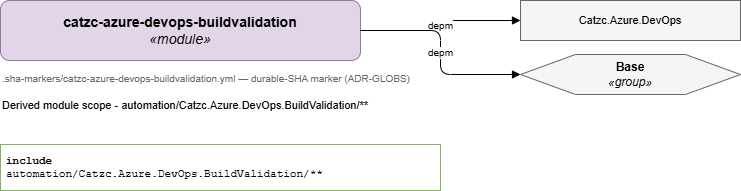

The diagram above was exported from draw.io. Its source (the exported page's mxGraphModel, read from the mxfile embedded in the PNG):
<mxGraphModel dx="1250" dy="542" grid="1" gridSize="10" guides="1" tooltips="1" connect="1" arrows="1" fold="1" page="1" pageScale="1" pageWidth="1169" pageHeight="826" math="0" shadow="0">
  <root>
    <mxCell id="0" />
    <mxCell id="1" parent="0" />
    <mxCell id="title" parent="1" style="rounded=1;whiteSpace=wrap;html=1;fontSize=14;fillColor=#e1d5e7;strokeColor=#9673a6;" value="&lt;b&gt;catzc-azure-devops-buildvalidation&lt;/b&gt;&lt;br&gt;&lt;i&gt;&amp;#171;module&amp;#187;&lt;/i&gt;" vertex="1">
      <mxGeometry height="60" width="360" x="40" y="40" as="geometry" />
    </mxCell>
    <mxCell id="marker" parent="1" style="text;html=1;align=left;verticalAlign=top;fontSize=10;fontColor=#666666;" value=".sha-markers/catzc-azure-devops-buildvalidation.yml &amp;#8212; durable-SHA marker (ADR-GLOBS)" vertex="1">
      <mxGeometry height="20" width="360" x="40" y="106" as="geometry" />
    </mxCell>
    <mxCell id="description" parent="1" style="text;html=1;whiteSpace=wrap;align=left;verticalAlign=top;fontSize=11;" value="Derived module scope - automation/Catzc.Azure.DevOps.BuildValidation/**" vertex="1">
      <mxGeometry height="40" width="440" x="40" y="132" as="geometry" />
    </mxCell>
    <mxCell id="include" parent="1" style="rounded=0;whiteSpace=wrap;html=1;align=left;verticalAlign=top;fontFamily=Courier New;fontSize=11;spacing=6; fillColor=#f8fff8;strokeColor=#82b366;" value="&lt;b&gt;include&lt;/b&gt;&lt;br&gt;automation/Catzc.Azure.DevOps.BuildValidation/**" vertex="1">
      <mxGeometry height="46" width="440" x="40" y="184" as="geometry" />
    </mxCell>
    <mxCell id="dep-0" parent="1" style="rounded=0;whiteSpace=wrap;html=1;fillColor=#f5f5f5;strokeColor=#666666;fontSize=11;" value="Catzc.Azure.DevOps" vertex="1">
      <mxGeometry height="40" width="220" x="560" y="40" as="geometry" />
    </mxCell>
    <mxCell id="edge-dep-0" edge="1" parent="1" source="title" style="edgeStyle=orthogonalEdgeStyle;rounded=1;html=1;fontSize=10;endArrow=block;" target="dep-0" value="depm">
      <mxGeometry relative="1" as="geometry" />
    </mxCell>
    <mxCell id="dep-1" parent="1" style="shape=hexagon;perimeter=hexagonPerimeter2;whiteSpace=wrap;html=1;fillColor=#f5f5f5;strokeColor=#666666;" value="&lt;b&gt;Base&lt;/b&gt;&lt;br&gt;&lt;i&gt;&amp;#171;group&amp;#187;&lt;/i&gt;" vertex="1">
      <mxGeometry height="40" width="220" x="560" y="94" as="geometry" />
    </mxCell>
    <mxCell id="edge-dep-1" edge="1" parent="1" source="title" style="edgeStyle=orthogonalEdgeStyle;rounded=1;html=1;fontSize=10;endArrow=block;" target="dep-1" value="depm">
      <mxGeometry relative="1" as="geometry" />
    </mxCell>
  </root>
</mxGraphModel>